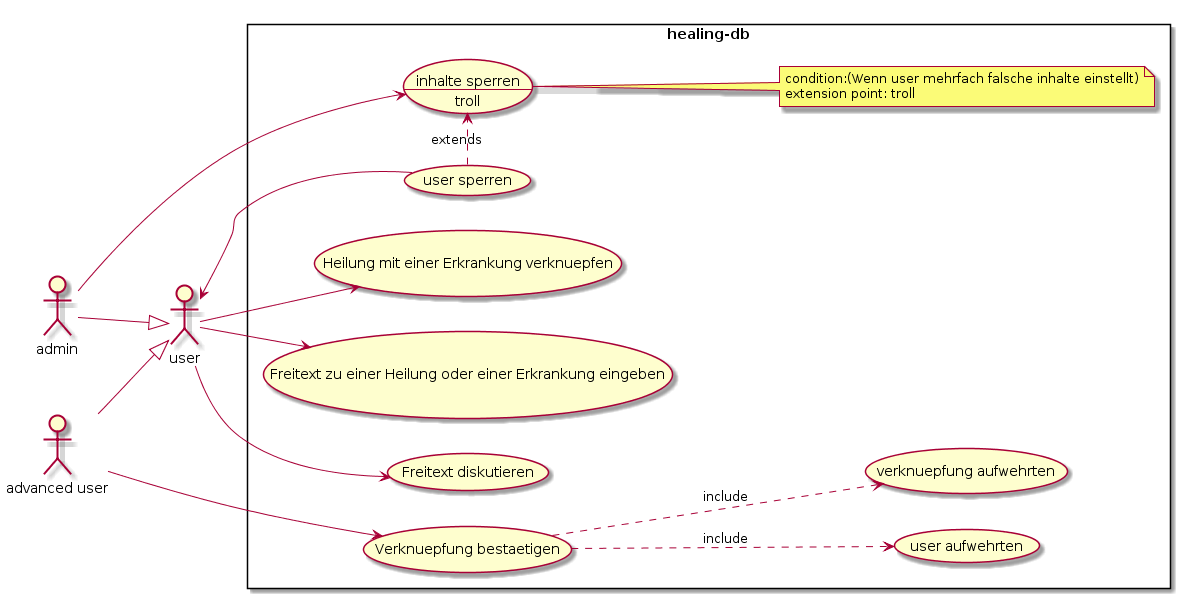

The diagram above was rendered by PlantUML. Its source (embedded in the PNG):
@startuml
skinparam packageStyle rectangle
left to right direction

actor user
actor admin
:advanced user: as pro
pro --|> user
admin --|> user

rectangle healing-db {
  user --> (Heilung mit einer Erkrankung verknuepfen)
  user --> (Freitext zu einer Heilung oder einer Erkrankung eingeben)
  user --> (Freitext diskutieren)

  pro --> (Verknuepfung bestaetigen)

  (Verknuepfung bestaetigen) ..> (user aufwehrten) : include
  (Verknuepfung bestaetigen) ..> (verknuepfung aufwehrten) : include

  usecase UC1 as "inhalte sperren
  --
  troll"

  note right of (UC1)
    condition:(Wenn user mehrfach falsche inhalte einstellt)
    extension point: troll
  end note

  admin --> (UC1)
  (user sperren) .> (UC1) : extends
  (user sperren) --> user
}
@enduml